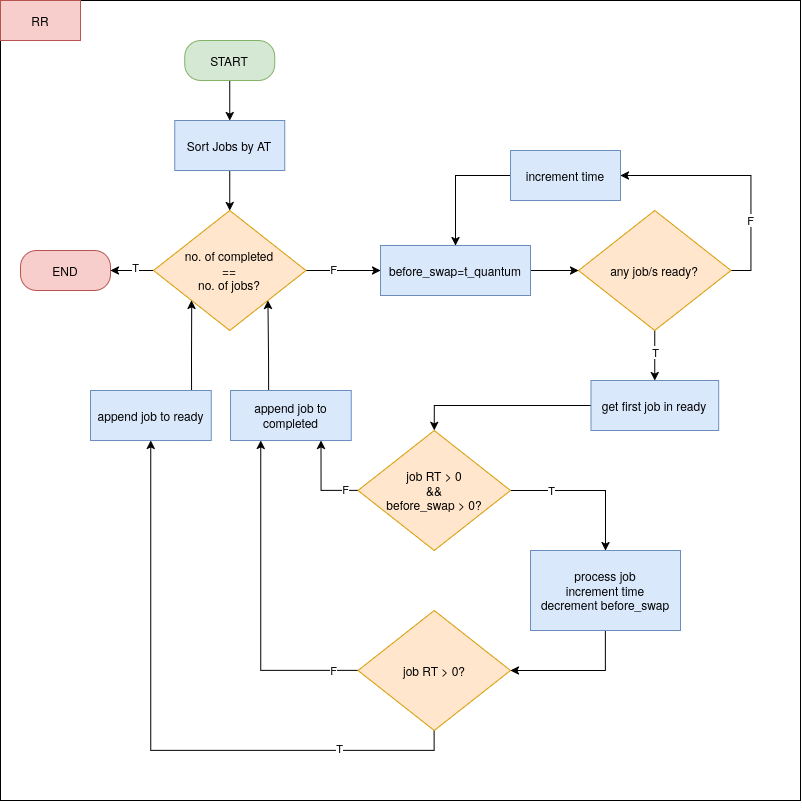

The diagram above was exported from draw.io. Its source (the exported page's mxGraphModel, read from the mxfile embedded in the PNG):
<mxGraphModel dx="1143" dy="731" grid="1" gridSize="10" guides="1" tooltips="1" connect="1" arrows="1" fold="1" page="1" pageScale="1" pageWidth="850" pageHeight="1100" math="0" shadow="0">
  <root>
    <mxCell id="6APls8cQqEO2vh8fkEly-0" />
    <mxCell id="6APls8cQqEO2vh8fkEly-1" parent="6APls8cQqEO2vh8fkEly-0" />
    <mxCell id="6APls8cQqEO2vh8fkEly-2" value="" style="rounded=0;whiteSpace=wrap;html=1;movable=1;resizable=1;rotatable=1;deletable=1;editable=1;locked=0;connectable=1;" vertex="1" parent="6APls8cQqEO2vh8fkEly-1">
      <mxGeometry x="25" y="40" width="800" height="800" as="geometry" />
    </mxCell>
    <mxCell id="6APls8cQqEO2vh8fkEly-3" value="RR" style="text;html=1;whiteSpace=wrap;strokeColor=#b85450;fillColor=#f8cecc;align=center;verticalAlign=middle;rounded=0;" vertex="1" parent="6APls8cQqEO2vh8fkEly-1">
      <mxGeometry x="25" y="40" width="80" height="40" as="geometry" />
    </mxCell>
    <mxCell id="6APls8cQqEO2vh8fkEly-4" style="edgeStyle=orthogonalEdgeStyle;rounded=0;orthogonalLoop=1;jettySize=auto;html=1;entryX=0.5;entryY=0;entryDx=0;entryDy=0;" edge="1" parent="6APls8cQqEO2vh8fkEly-1" source="6APls8cQqEO2vh8fkEly-5" target="6APls8cQqEO2vh8fkEly-7">
      <mxGeometry relative="1" as="geometry" />
    </mxCell>
    <mxCell id="6APls8cQqEO2vh8fkEly-5" value="START" style="rounded=1;whiteSpace=wrap;html=1;glass=0;arcSize=40;fillColor=#d5e8d4;strokeColor=#82b366;" vertex="1" parent="6APls8cQqEO2vh8fkEly-1">
      <mxGeometry x="209.25" y="80" width="90" height="40" as="geometry" />
    </mxCell>
    <mxCell id="6APls8cQqEO2vh8fkEly-6" style="edgeStyle=orthogonalEdgeStyle;rounded=0;orthogonalLoop=1;jettySize=auto;html=1;entryX=0.5;entryY=0;entryDx=0;entryDy=0;" edge="1" parent="6APls8cQqEO2vh8fkEly-1" source="6APls8cQqEO2vh8fkEly-7" target="6APls8cQqEO2vh8fkEly-12">
      <mxGeometry relative="1" as="geometry" />
    </mxCell>
    <mxCell id="6APls8cQqEO2vh8fkEly-7" value="Sort Jobs by AT" style="rounded=0;whiteSpace=wrap;html=1;fillColor=#dae8fc;strokeColor=#6c8ebf;" vertex="1" parent="6APls8cQqEO2vh8fkEly-1">
      <mxGeometry x="199.25" y="160" width="110" height="50" as="geometry" />
    </mxCell>
    <mxCell id="6APls8cQqEO2vh8fkEly-8" style="edgeStyle=orthogonalEdgeStyle;rounded=0;orthogonalLoop=1;jettySize=auto;html=1;entryX=1;entryY=0.5;entryDx=0;entryDy=0;" edge="1" parent="6APls8cQqEO2vh8fkEly-1" source="6APls8cQqEO2vh8fkEly-12" target="6APls8cQqEO2vh8fkEly-13">
      <mxGeometry relative="1" as="geometry" />
    </mxCell>
    <mxCell id="6APls8cQqEO2vh8fkEly-9" value="T" style="edgeLabel;html=1;align=center;verticalAlign=middle;resizable=0;points=[];" vertex="1" connectable="0" parent="6APls8cQqEO2vh8fkEly-8">
      <mxGeometry x="-0.1628" y="-3" relative="1" as="geometry">
        <mxPoint as="offset" />
      </mxGeometry>
    </mxCell>
    <mxCell id="unofnL7Hdqs9CxFOquXE-2" style="edgeStyle=orthogonalEdgeStyle;rounded=0;orthogonalLoop=1;jettySize=auto;html=1;entryX=0;entryY=0.5;entryDx=0;entryDy=0;" edge="1" parent="6APls8cQqEO2vh8fkEly-1" source="6APls8cQqEO2vh8fkEly-12" target="unofnL7Hdqs9CxFOquXE-1">
      <mxGeometry relative="1" as="geometry" />
    </mxCell>
    <mxCell id="unofnL7Hdqs9CxFOquXE-3" value="F" style="edgeLabel;html=1;align=center;verticalAlign=middle;resizable=0;points=[];" vertex="1" connectable="0" parent="unofnL7Hdqs9CxFOquXE-2">
      <mxGeometry x="-0.2998" y="1" relative="1" as="geometry">
        <mxPoint x="1" as="offset" />
      </mxGeometry>
    </mxCell>
    <mxCell id="6APls8cQqEO2vh8fkEly-12" value="&lt;div&gt;no. of completed&lt;/div&gt;&lt;div&gt;==&lt;/div&gt;&lt;div&gt;no. of jobs?&lt;/div&gt;" style="rhombus;whiteSpace=wrap;html=1;fillColor=#ffe6cc;strokeColor=#d79b00;" vertex="1" parent="6APls8cQqEO2vh8fkEly-1">
      <mxGeometry x="178" y="250" width="152.5" height="120" as="geometry" />
    </mxCell>
    <mxCell id="6APls8cQqEO2vh8fkEly-13" value="END" style="rounded=1;whiteSpace=wrap;html=1;glass=0;arcSize=40;fillColor=#f8cecc;strokeColor=#b85450;" vertex="1" parent="6APls8cQqEO2vh8fkEly-1">
      <mxGeometry x="45" y="290" width="90" height="40" as="geometry" />
    </mxCell>
    <mxCell id="6APls8cQqEO2vh8fkEly-14" style="edgeStyle=orthogonalEdgeStyle;rounded=0;orthogonalLoop=1;jettySize=auto;html=1;exitX=1;exitY=0.5;exitDx=0;exitDy=0;entryX=1;entryY=0.5;entryDx=0;entryDy=0;" edge="1" parent="6APls8cQqEO2vh8fkEly-1" source="6APls8cQqEO2vh8fkEly-18" target="6APls8cQqEO2vh8fkEly-20">
      <mxGeometry relative="1" as="geometry" />
    </mxCell>
    <mxCell id="6APls8cQqEO2vh8fkEly-15" value="F" style="edgeLabel;html=1;align=center;verticalAlign=middle;resizable=0;points=[];" vertex="1" connectable="0" parent="6APls8cQqEO2vh8fkEly-14">
      <mxGeometry x="0.0933" y="-2" relative="1" as="geometry">
        <mxPoint x="19" y="47" as="offset" />
      </mxGeometry>
    </mxCell>
    <mxCell id="6APls8cQqEO2vh8fkEly-16" style="edgeStyle=orthogonalEdgeStyle;rounded=0;orthogonalLoop=1;jettySize=auto;html=1;entryX=0.5;entryY=0;entryDx=0;entryDy=0;exitX=0.5;exitY=1;exitDx=0;exitDy=0;" edge="1" parent="6APls8cQqEO2vh8fkEly-1" source="6APls8cQqEO2vh8fkEly-18" target="6APls8cQqEO2vh8fkEly-22">
      <mxGeometry relative="1" as="geometry" />
    </mxCell>
    <mxCell id="6APls8cQqEO2vh8fkEly-17" value="T" style="edgeLabel;html=1;align=center;verticalAlign=middle;resizable=0;points=[];" vertex="1" connectable="0" parent="6APls8cQqEO2vh8fkEly-16">
      <mxGeometry x="-0.1191" y="3" relative="1" as="geometry">
        <mxPoint x="-3" as="offset" />
      </mxGeometry>
    </mxCell>
    <mxCell id="6APls8cQqEO2vh8fkEly-18" value="any job/s ready?" style="rhombus;whiteSpace=wrap;html=1;fillColor=#ffe6cc;strokeColor=#d79b00;" vertex="1" parent="6APls8cQqEO2vh8fkEly-1">
      <mxGeometry x="603" y="250" width="152.5" height="120" as="geometry" />
    </mxCell>
    <mxCell id="6APls8cQqEO2vh8fkEly-19" style="edgeStyle=orthogonalEdgeStyle;rounded=0;orthogonalLoop=1;jettySize=auto;html=1;entryX=0.5;entryY=0;entryDx=0;entryDy=0;exitX=0;exitY=0.5;exitDx=0;exitDy=0;" edge="1" parent="6APls8cQqEO2vh8fkEly-1" source="6APls8cQqEO2vh8fkEly-20" target="unofnL7Hdqs9CxFOquXE-1">
      <mxGeometry relative="1" as="geometry">
        <Array as="points">
          <mxPoint x="480" y="215" />
        </Array>
      </mxGeometry>
    </mxCell>
    <mxCell id="6APls8cQqEO2vh8fkEly-20" value="increment time" style="rounded=0;whiteSpace=wrap;html=1;fillColor=#dae8fc;strokeColor=#6c8ebf;" vertex="1" parent="6APls8cQqEO2vh8fkEly-1">
      <mxGeometry x="535" y="190" width="110" height="50" as="geometry" />
    </mxCell>
    <mxCell id="6APls8cQqEO2vh8fkEly-21" style="edgeStyle=orthogonalEdgeStyle;rounded=0;orthogonalLoop=1;jettySize=auto;html=1;entryX=0.5;entryY=0;entryDx=0;entryDy=0;" edge="1" parent="6APls8cQqEO2vh8fkEly-1" source="6APls8cQqEO2vh8fkEly-22" target="6APls8cQqEO2vh8fkEly-27">
      <mxGeometry relative="1" as="geometry" />
    </mxCell>
    <mxCell id="6APls8cQqEO2vh8fkEly-22" value="get first job in ready" style="rounded=0;whiteSpace=wrap;html=1;fillColor=#dae8fc;strokeColor=#6c8ebf;" vertex="1" parent="6APls8cQqEO2vh8fkEly-1">
      <mxGeometry x="615.42" y="420" width="127.66" height="50" as="geometry" />
    </mxCell>
    <mxCell id="6APls8cQqEO2vh8fkEly-23" style="edgeStyle=orthogonalEdgeStyle;rounded=0;orthogonalLoop=1;jettySize=auto;html=1;entryX=0.5;entryY=0;entryDx=0;entryDy=0;exitX=1;exitY=0.5;exitDx=0;exitDy=0;" edge="1" parent="6APls8cQqEO2vh8fkEly-1" source="6APls8cQqEO2vh8fkEly-27" target="6APls8cQqEO2vh8fkEly-29">
      <mxGeometry relative="1" as="geometry">
        <Array as="points">
          <mxPoint x="630" y="530" />
        </Array>
      </mxGeometry>
    </mxCell>
    <mxCell id="6APls8cQqEO2vh8fkEly-24" value="T" style="edgeLabel;html=1;align=center;verticalAlign=middle;resizable=0;points=[];" vertex="1" connectable="0" parent="6APls8cQqEO2vh8fkEly-23">
      <mxGeometry x="0.0634" y="-1" relative="1" as="geometry">
        <mxPoint x="-42" y="-1" as="offset" />
      </mxGeometry>
    </mxCell>
    <mxCell id="6APls8cQqEO2vh8fkEly-25" style="edgeStyle=orthogonalEdgeStyle;rounded=0;orthogonalLoop=1;jettySize=auto;html=1;entryX=0.75;entryY=1;entryDx=0;entryDy=0;" edge="1" parent="6APls8cQqEO2vh8fkEly-1" source="6APls8cQqEO2vh8fkEly-27" target="6APls8cQqEO2vh8fkEly-31">
      <mxGeometry relative="1" as="geometry" />
    </mxCell>
    <mxCell id="6APls8cQqEO2vh8fkEly-26" value="F" style="edgeLabel;html=1;align=center;verticalAlign=middle;resizable=0;points=[];" vertex="1" connectable="0" parent="6APls8cQqEO2vh8fkEly-25">
      <mxGeometry x="-0.71" y="-1" relative="1" as="geometry">
        <mxPoint as="offset" />
      </mxGeometry>
    </mxCell>
    <mxCell id="6APls8cQqEO2vh8fkEly-27" value="&lt;div&gt;job RT &amp;gt; 0&lt;/div&gt;&lt;div&gt;&amp;amp;&amp;amp;&lt;/div&gt;&lt;div&gt;before_swap &amp;gt; 0?&lt;/div&gt;" style="rhombus;whiteSpace=wrap;html=1;fillColor=#ffe6cc;strokeColor=#d79b00;" vertex="1" parent="6APls8cQqEO2vh8fkEly-1">
      <mxGeometry x="382.5" y="470" width="152.5" height="120" as="geometry" />
    </mxCell>
    <mxCell id="YIij6AkylbJp35uBhSJm-2" style="edgeStyle=orthogonalEdgeStyle;rounded=0;orthogonalLoop=1;jettySize=auto;html=1;entryX=1;entryY=0.5;entryDx=0;entryDy=0;" edge="1" parent="6APls8cQqEO2vh8fkEly-1" source="6APls8cQqEO2vh8fkEly-29" target="YIij6AkylbJp35uBhSJm-1">
      <mxGeometry relative="1" as="geometry">
        <Array as="points">
          <mxPoint x="630" y="710" />
        </Array>
      </mxGeometry>
    </mxCell>
    <mxCell id="6APls8cQqEO2vh8fkEly-29" value="&lt;div&gt;process job&lt;/div&gt;&lt;div&gt;increment time&lt;/div&gt;&lt;div&gt;decrement before_swap&lt;/div&gt;" style="rounded=0;whiteSpace=wrap;html=1;fillColor=#dae8fc;strokeColor=#6c8ebf;" vertex="1" parent="6APls8cQqEO2vh8fkEly-1">
      <mxGeometry x="555" y="590" width="150" height="80" as="geometry" />
    </mxCell>
    <mxCell id="6APls8cQqEO2vh8fkEly-30" style="edgeStyle=orthogonalEdgeStyle;rounded=0;orthogonalLoop=1;jettySize=auto;html=1;exitX=0.315;exitY=0.04;exitDx=0;exitDy=0;entryX=1;entryY=1;entryDx=0;entryDy=0;exitPerimeter=0;" edge="1" parent="6APls8cQqEO2vh8fkEly-1" source="6APls8cQqEO2vh8fkEly-31" target="6APls8cQqEO2vh8fkEly-12">
      <mxGeometry relative="1" as="geometry">
        <Array as="points" />
      </mxGeometry>
    </mxCell>
    <mxCell id="6APls8cQqEO2vh8fkEly-31" value="&lt;div&gt;append job to completed&lt;/div&gt;" style="rounded=0;whiteSpace=wrap;html=1;fillColor=#dae8fc;strokeColor=#6c8ebf;" vertex="1" parent="6APls8cQqEO2vh8fkEly-1">
      <mxGeometry x="255" y="430" width="120.75" height="50" as="geometry" />
    </mxCell>
    <mxCell id="unofnL7Hdqs9CxFOquXE-4" style="edgeStyle=orthogonalEdgeStyle;rounded=0;orthogonalLoop=1;jettySize=auto;html=1;entryX=0;entryY=0.5;entryDx=0;entryDy=0;" edge="1" parent="6APls8cQqEO2vh8fkEly-1" source="unofnL7Hdqs9CxFOquXE-1" target="6APls8cQqEO2vh8fkEly-18">
      <mxGeometry relative="1" as="geometry" />
    </mxCell>
    <mxCell id="unofnL7Hdqs9CxFOquXE-1" value="before_swap=t_quantum" style="rounded=0;whiteSpace=wrap;html=1;fillColor=#dae8fc;strokeColor=#6c8ebf;" vertex="1" parent="6APls8cQqEO2vh8fkEly-1">
      <mxGeometry x="405" y="285" width="150" height="50" as="geometry" />
    </mxCell>
    <mxCell id="YIij6AkylbJp35uBhSJm-0" style="edgeStyle=orthogonalEdgeStyle;rounded=0;orthogonalLoop=1;jettySize=auto;html=1;exitX=0.5;exitY=1;exitDx=0;exitDy=0;" edge="1" parent="6APls8cQqEO2vh8fkEly-1" source="6APls8cQqEO2vh8fkEly-2" target="6APls8cQqEO2vh8fkEly-2">
      <mxGeometry relative="1" as="geometry" />
    </mxCell>
    <mxCell id="YIij6AkylbJp35uBhSJm-3" style="edgeStyle=orthogonalEdgeStyle;rounded=0;orthogonalLoop=1;jettySize=auto;html=1;entryX=0.25;entryY=1;entryDx=0;entryDy=0;" edge="1" parent="6APls8cQqEO2vh8fkEly-1" source="YIij6AkylbJp35uBhSJm-1" target="6APls8cQqEO2vh8fkEly-31">
      <mxGeometry relative="1" as="geometry" />
    </mxCell>
    <mxCell id="YIij6AkylbJp35uBhSJm-4" value="F" style="edgeLabel;html=1;align=center;verticalAlign=middle;resizable=0;points=[];" vertex="1" connectable="0" parent="YIij6AkylbJp35uBhSJm-3">
      <mxGeometry x="-0.8589" y="1" relative="1" as="geometry">
        <mxPoint x="-2" y="-1" as="offset" />
      </mxGeometry>
    </mxCell>
    <mxCell id="YIij6AkylbJp35uBhSJm-6" style="edgeStyle=orthogonalEdgeStyle;rounded=0;orthogonalLoop=1;jettySize=auto;html=1;entryX=0.5;entryY=1;entryDx=0;entryDy=0;" edge="1" parent="6APls8cQqEO2vh8fkEly-1" source="YIij6AkylbJp35uBhSJm-1" target="YIij6AkylbJp35uBhSJm-5">
      <mxGeometry relative="1" as="geometry">
        <Array as="points">
          <mxPoint x="459" y="790" />
          <mxPoint x="175" y="790" />
        </Array>
      </mxGeometry>
    </mxCell>
    <mxCell id="YIij6AkylbJp35uBhSJm-7" value="T" style="edgeLabel;html=1;align=center;verticalAlign=middle;resizable=0;points=[];" vertex="1" connectable="0" parent="YIij6AkylbJp35uBhSJm-6">
      <mxGeometry x="-0.6223" y="-2" relative="1" as="geometry">
        <mxPoint as="offset" />
      </mxGeometry>
    </mxCell>
    <mxCell id="YIij6AkylbJp35uBhSJm-1" value="job RT &amp;gt; 0?" style="rhombus;whiteSpace=wrap;html=1;fillColor=#ffe6cc;strokeColor=#d79b00;" vertex="1" parent="6APls8cQqEO2vh8fkEly-1">
      <mxGeometry x="382.5" y="650" width="152.5" height="120" as="geometry" />
    </mxCell>
    <mxCell id="YIij6AkylbJp35uBhSJm-8" style="edgeStyle=orthogonalEdgeStyle;rounded=0;orthogonalLoop=1;jettySize=auto;html=1;entryX=0;entryY=1;entryDx=0;entryDy=0;exitX=0.836;exitY=0;exitDx=0;exitDy=0;exitPerimeter=0;" edge="1" parent="6APls8cQqEO2vh8fkEly-1" source="YIij6AkylbJp35uBhSJm-5" target="6APls8cQqEO2vh8fkEly-12">
      <mxGeometry relative="1" as="geometry" />
    </mxCell>
    <mxCell id="YIij6AkylbJp35uBhSJm-5" value="&lt;div&gt;append job to ready&lt;/div&gt;" style="rounded=0;whiteSpace=wrap;html=1;fillColor=#dae8fc;strokeColor=#6c8ebf;" vertex="1" parent="6APls8cQqEO2vh8fkEly-1">
      <mxGeometry x="115" y="430" width="120.75" height="50" as="geometry" />
    </mxCell>
  </root>
</mxGraphModel>